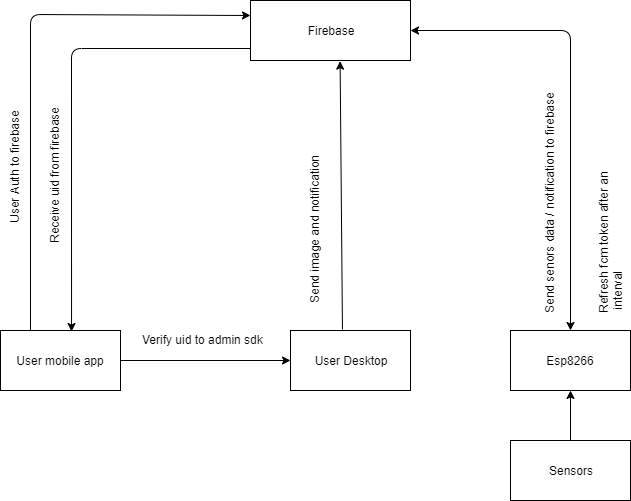

The diagram above was exported from draw.io. Its source (the exported page's mxGraphModel, read from the mxfile embedded in the PNG):
<mxGraphModel dx="928" dy="519" grid="1" gridSize="10" guides="1" tooltips="1" connect="1" arrows="1" fold="1" page="1" pageScale="1" pageWidth="850" pageHeight="1100" background="none" math="0" shadow="0">
  <root>
    <mxCell id="0" />
    <mxCell id="1" parent="0" />
    <mxCell id="_OiqjB9jGW9LMeVRoue0-1" value="Firebase" style="rounded=0;whiteSpace=wrap;html=1;" vertex="1" parent="1">
      <mxGeometry x="350" y="70" width="160" height="60" as="geometry" />
    </mxCell>
    <mxCell id="_OiqjB9jGW9LMeVRoue0-2" value="User mobile app&lt;br&gt;" style="rounded=0;whiteSpace=wrap;html=1;" vertex="1" parent="1">
      <mxGeometry x="100" y="400" width="120" height="60" as="geometry" />
    </mxCell>
    <mxCell id="_OiqjB9jGW9LMeVRoue0-3" value="User Desktop" style="rounded=0;whiteSpace=wrap;html=1;" vertex="1" parent="1">
      <mxGeometry x="390" y="400" width="120" height="60" as="geometry" />
    </mxCell>
    <mxCell id="_OiqjB9jGW9LMeVRoue0-4" value="Esp8266" style="rounded=0;whiteSpace=wrap;html=1;" vertex="1" parent="1">
      <mxGeometry x="610" y="400" width="120" height="60" as="geometry" />
    </mxCell>
    <mxCell id="_OiqjB9jGW9LMeVRoue0-6" value="" style="endArrow=classic;html=1;exitX=1;exitY=0.5;exitDx=0;exitDy=0;entryX=0;entryY=0.5;entryDx=0;entryDy=0;" edge="1" parent="1" source="_OiqjB9jGW9LMeVRoue0-2" target="_OiqjB9jGW9LMeVRoue0-3">
      <mxGeometry width="50" height="50" relative="1" as="geometry">
        <mxPoint x="260" y="385" as="sourcePoint" />
        <mxPoint x="360" y="355" as="targetPoint" />
      </mxGeometry>
    </mxCell>
    <mxCell id="_OiqjB9jGW9LMeVRoue0-7" value="Sensors" style="rounded=0;whiteSpace=wrap;html=1;" vertex="1" parent="1">
      <mxGeometry x="610" y="510" width="120" height="60" as="geometry" />
    </mxCell>
    <mxCell id="_OiqjB9jGW9LMeVRoue0-9" value="" style="endArrow=classic;startArrow=classic;html=1;exitX=0.5;exitY=0;exitDx=0;exitDy=0;entryX=1;entryY=0.5;entryDx=0;entryDy=0;" edge="1" parent="1" source="_OiqjB9jGW9LMeVRoue0-4" target="_OiqjB9jGW9LMeVRoue0-1">
      <mxGeometry width="50" height="50" relative="1" as="geometry">
        <mxPoint x="600" y="205" as="sourcePoint" />
        <mxPoint x="650" y="155" as="targetPoint" />
        <Array as="points">
          <mxPoint x="670" y="100" />
        </Array>
      </mxGeometry>
    </mxCell>
    <mxCell id="_OiqjB9jGW9LMeVRoue0-10" value="" style="endArrow=classic;html=1;exitX=0.433;exitY=-0.017;exitDx=0;exitDy=0;exitPerimeter=0;entryX=0.56;entryY=1.011;entryDx=0;entryDy=0;entryPerimeter=0;" edge="1" parent="1" source="_OiqjB9jGW9LMeVRoue0-3" target="_OiqjB9jGW9LMeVRoue0-1">
      <mxGeometry width="50" height="50" relative="1" as="geometry">
        <mxPoint x="420" y="323" as="sourcePoint" />
        <mxPoint x="440" y="160" as="targetPoint" />
      </mxGeometry>
    </mxCell>
    <mxCell id="_OiqjB9jGW9LMeVRoue0-11" value="Verify uid to admin sdk" style="text;html=1;resizable=0;points=[];autosize=1;align=left;verticalAlign=top;spacingTop=-4;" vertex="1" parent="1">
      <mxGeometry x="240" y="400" width="140" height="20" as="geometry" />
    </mxCell>
    <mxCell id="_OiqjB9jGW9LMeVRoue0-12" value="" style="endArrow=classic;html=1;exitX=0.5;exitY=0;exitDx=0;exitDy=0;entryX=0.5;entryY=1;entryDx=0;entryDy=0;" edge="1" parent="1" source="_OiqjB9jGW9LMeVRoue0-7" target="_OiqjB9jGW9LMeVRoue0-4">
      <mxGeometry width="50" height="50" relative="1" as="geometry">
        <mxPoint x="650" y="435" as="sourcePoint" />
        <mxPoint x="700" y="385" as="targetPoint" />
      </mxGeometry>
    </mxCell>
    <mxCell id="_OiqjB9jGW9LMeVRoue0-14" value="User Auth to firebase&lt;br&gt;" style="text;html=1;resizable=0;points=[];autosize=1;align=left;verticalAlign=top;spacingTop=-4;rotation=-90;" vertex="1" parent="1">
      <mxGeometry x="50" y="220" width="130" height="20" as="geometry" />
    </mxCell>
    <mxCell id="_OiqjB9jGW9LMeVRoue0-15" value="Receive uid from firebase" style="text;html=1;resizable=0;points=[];autosize=1;align=left;verticalAlign=top;spacingTop=-4;rotation=-90;" vertex="1" parent="1">
      <mxGeometry x="80" y="230" width="150" height="20" as="geometry" />
    </mxCell>
    <mxCell id="_OiqjB9jGW9LMeVRoue0-16" value="" style="endArrow=classic;html=1;entryX=0;entryY=0.25;entryDx=0;entryDy=0;exitX=0.25;exitY=0;exitDx=0;exitDy=0;" edge="1" parent="1" source="_OiqjB9jGW9LMeVRoue0-2" target="_OiqjB9jGW9LMeVRoue0-1">
      <mxGeometry width="50" height="50" relative="1" as="geometry">
        <mxPoint x="130" y="310" as="sourcePoint" />
        <mxPoint x="190" y="280" as="targetPoint" />
        <Array as="points">
          <mxPoint x="130" y="84" />
        </Array>
      </mxGeometry>
    </mxCell>
    <mxCell id="_OiqjB9jGW9LMeVRoue0-17" value="" style="endArrow=classic;html=1;entryX=0.592;entryY=0.017;entryDx=0;entryDy=0;entryPerimeter=0;" edge="1" parent="1" target="_OiqjB9jGW9LMeVRoue0-2">
      <mxGeometry width="50" height="50" relative="1" as="geometry">
        <mxPoint x="350" y="118" as="sourcePoint" />
        <mxPoint x="170" y="320" as="targetPoint" />
        <Array as="points">
          <mxPoint x="171" y="118" />
        </Array>
      </mxGeometry>
    </mxCell>
    <mxCell id="_OiqjB9jGW9LMeVRoue0-18" value="Send senors data / notification to firebase" style="text;html=1;resizable=0;points=[];autosize=1;align=left;verticalAlign=top;spacingTop=-4;rotation=-90;" vertex="1" parent="1">
      <mxGeometry x="530" y="255" width="240" height="20" as="geometry" />
    </mxCell>
    <mxCell id="_OiqjB9jGW9LMeVRoue0-19" value="Send image and notification&amp;nbsp;" style="text;html=1;resizable=0;points=[];autosize=1;align=left;verticalAlign=top;spacingTop=-4;rotation=-90;" vertex="1" parent="1">
      <mxGeometry x="330" y="280" width="170" height="20" as="geometry" />
    </mxCell>
    <mxCell id="_OiqjB9jGW9LMeVRoue0-22" value="Refresh fcm token after an&lt;br&gt;&amp;nbsp;interval" style="text;html=1;resizable=0;points=[];autosize=1;align=left;verticalAlign=top;spacingTop=-4;rotation=-90;" vertex="1" parent="1">
      <mxGeometry x="629" y="290" width="160" height="30" as="geometry" />
    </mxCell>
  </root>
</mxGraphModel>